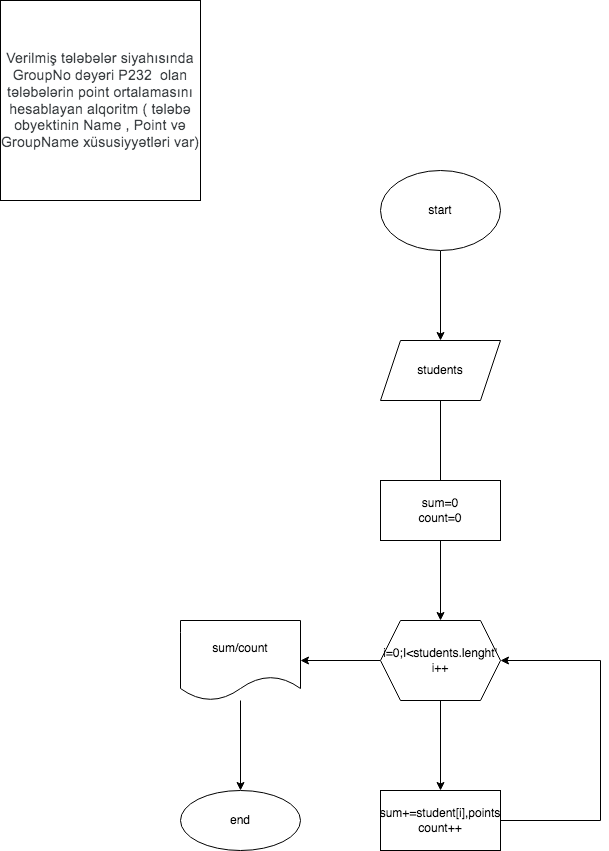

The diagram above was exported from draw.io. Its source (the exported page's mxGraphModel, read from the mxfile embedded in the PNG):
<mxGraphModel dx="1186" dy="739" grid="1" gridSize="10" guides="1" tooltips="1" connect="1" arrows="1" fold="1" page="1" pageScale="1" pageWidth="850" pageHeight="1100" math="0" shadow="0">
  <root>
    <mxCell id="0" />
    <mxCell id="1" parent="0" />
    <mxCell id="yljD3mDqxOEnawvGKc1L-1" value="&lt;span style=&quot;color: rgb(60, 64, 67); font-family: Roboto, Arial, sans-serif; font-size: 14px; letter-spacing: 0.2px; text-align: start;&quot;&gt;Verilmiş tələbələr siyahısında GroupNo dəyəri P232&amp;nbsp; olan tələbələrin point ortalamasını hesablayan alqoritm ( tələbə obyektinin Name , Point və GroupName xüsusiyyətləri var)&lt;/span&gt;" style="whiteSpace=wrap;html=1;aspect=fixed;" vertex="1" parent="1">
      <mxGeometry x="90" y="130" width="200" height="200" as="geometry" />
    </mxCell>
    <mxCell id="yljD3mDqxOEnawvGKc1L-4" value="" style="edgeStyle=orthogonalEdgeStyle;rounded=0;orthogonalLoop=1;jettySize=auto;html=1;" edge="1" parent="1" source="yljD3mDqxOEnawvGKc1L-2" target="yljD3mDqxOEnawvGKc1L-3">
      <mxGeometry relative="1" as="geometry" />
    </mxCell>
    <mxCell id="yljD3mDqxOEnawvGKc1L-2" value="start" style="ellipse;whiteSpace=wrap;html=1;" vertex="1" parent="1">
      <mxGeometry x="470" y="300" width="120" height="80" as="geometry" />
    </mxCell>
    <mxCell id="yljD3mDqxOEnawvGKc1L-6" value="" style="edgeStyle=orthogonalEdgeStyle;rounded=0;orthogonalLoop=1;jettySize=auto;html=1;startArrow=none;" edge="1" parent="1" source="yljD3mDqxOEnawvGKc1L-7" target="yljD3mDqxOEnawvGKc1L-5">
      <mxGeometry relative="1" as="geometry" />
    </mxCell>
    <mxCell id="yljD3mDqxOEnawvGKc1L-3" value="students" style="shape=parallelogram;perimeter=parallelogramPerimeter;whiteSpace=wrap;html=1;fixedSize=1;" vertex="1" parent="1">
      <mxGeometry x="470" y="470" width="120" height="60" as="geometry" />
    </mxCell>
    <mxCell id="yljD3mDqxOEnawvGKc1L-10" value="" style="edgeStyle=orthogonalEdgeStyle;rounded=0;orthogonalLoop=1;jettySize=auto;html=1;" edge="1" parent="1" source="yljD3mDqxOEnawvGKc1L-5" target="yljD3mDqxOEnawvGKc1L-9">
      <mxGeometry relative="1" as="geometry" />
    </mxCell>
    <mxCell id="yljD3mDqxOEnawvGKc1L-13" value="" style="edgeStyle=orthogonalEdgeStyle;rounded=0;orthogonalLoop=1;jettySize=auto;html=1;" edge="1" parent="1" source="yljD3mDqxOEnawvGKc1L-5" target="yljD3mDqxOEnawvGKc1L-12">
      <mxGeometry relative="1" as="geometry" />
    </mxCell>
    <mxCell id="yljD3mDqxOEnawvGKc1L-5" value="i=0;I&amp;lt;students.lenght'&lt;br&gt;i++" style="shape=hexagon;perimeter=hexagonPerimeter2;whiteSpace=wrap;html=1;fixedSize=1;" vertex="1" parent="1">
      <mxGeometry x="470" y="750" width="120" height="80" as="geometry" />
    </mxCell>
    <mxCell id="yljD3mDqxOEnawvGKc1L-7" value="sum=0&lt;br&gt;count=0" style="rounded=0;whiteSpace=wrap;html=1;" vertex="1" parent="1">
      <mxGeometry x="470" y="610" width="120" height="60" as="geometry" />
    </mxCell>
    <mxCell id="yljD3mDqxOEnawvGKc1L-8" value="" style="edgeStyle=orthogonalEdgeStyle;rounded=0;orthogonalLoop=1;jettySize=auto;html=1;endArrow=none;" edge="1" parent="1" source="yljD3mDqxOEnawvGKc1L-3" target="yljD3mDqxOEnawvGKc1L-7">
      <mxGeometry relative="1" as="geometry">
        <mxPoint x="530" y="530" as="sourcePoint" />
        <mxPoint x="530" y="750" as="targetPoint" />
      </mxGeometry>
    </mxCell>
    <mxCell id="yljD3mDqxOEnawvGKc1L-11" style="edgeStyle=orthogonalEdgeStyle;rounded=0;orthogonalLoop=1;jettySize=auto;html=1;entryX=1;entryY=0.5;entryDx=0;entryDy=0;" edge="1" parent="1" source="yljD3mDqxOEnawvGKc1L-9" target="yljD3mDqxOEnawvGKc1L-5">
      <mxGeometry relative="1" as="geometry">
        <Array as="points">
          <mxPoint x="690" y="950" />
          <mxPoint x="690" y="790" />
        </Array>
      </mxGeometry>
    </mxCell>
    <mxCell id="yljD3mDqxOEnawvGKc1L-9" value="sum+=student[i],points&lt;br&gt;count++" style="whiteSpace=wrap;html=1;" vertex="1" parent="1">
      <mxGeometry x="470" y="920" width="120" height="60" as="geometry" />
    </mxCell>
    <mxCell id="yljD3mDqxOEnawvGKc1L-15" value="" style="edgeStyle=orthogonalEdgeStyle;rounded=0;orthogonalLoop=1;jettySize=auto;html=1;" edge="1" parent="1" source="yljD3mDqxOEnawvGKc1L-12" target="yljD3mDqxOEnawvGKc1L-14">
      <mxGeometry relative="1" as="geometry" />
    </mxCell>
    <mxCell id="yljD3mDqxOEnawvGKc1L-12" value="sum/count" style="shape=document;whiteSpace=wrap;html=1;boundedLbl=1;" vertex="1" parent="1">
      <mxGeometry x="270" y="750" width="120" height="80" as="geometry" />
    </mxCell>
    <mxCell id="yljD3mDqxOEnawvGKc1L-14" value="end" style="ellipse;whiteSpace=wrap;html=1;" vertex="1" parent="1">
      <mxGeometry x="270" y="920" width="120" height="60" as="geometry" />
    </mxCell>
  </root>
</mxGraphModel>